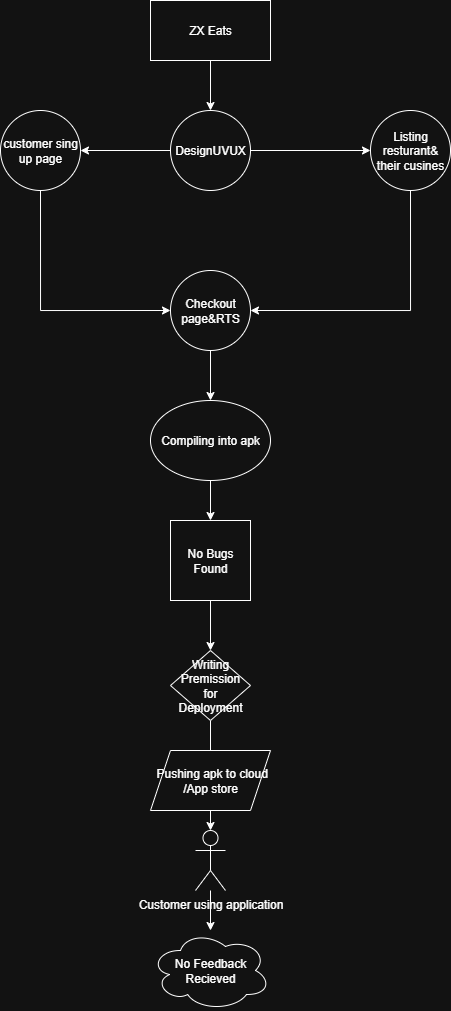

The diagram above was exported from draw.io. Its source (the exported page's mxGraphModel, read from the mxfile embedded in the PNG):
<mxGraphModel dx="507" dy="321" grid="1" gridSize="10" guides="1" tooltips="1" connect="1" arrows="1" fold="1" page="1" pageScale="1" pageWidth="850" pageHeight="1100" math="0" shadow="0">
  <root>
    <mxCell id="0" />
    <mxCell id="1" parent="0" />
    <mxCell id="XfClr5K42jNwMNHGDlN6-16" value="" style="edgeStyle=orthogonalEdgeStyle;rounded=0;orthogonalLoop=1;jettySize=auto;html=1;" edge="1" parent="1" source="XfClr5K42jNwMNHGDlN6-1" target="XfClr5K42jNwMNHGDlN6-3">
      <mxGeometry relative="1" as="geometry" />
    </mxCell>
    <mxCell id="XfClr5K42jNwMNHGDlN6-1" value="ZX Eats" style="rounded=0;whiteSpace=wrap;html=1;" vertex="1" parent="1">
      <mxGeometry x="350" y="40" width="120" height="60" as="geometry" />
    </mxCell>
    <mxCell id="XfClr5K42jNwMNHGDlN6-33" style="edgeStyle=orthogonalEdgeStyle;rounded=0;orthogonalLoop=1;jettySize=auto;html=1;exitX=0.5;exitY=1;exitDx=0;exitDy=0;entryX=0;entryY=0.5;entryDx=0;entryDy=0;" edge="1" parent="1" source="XfClr5K42jNwMNHGDlN6-2" target="XfClr5K42jNwMNHGDlN6-7">
      <mxGeometry relative="1" as="geometry" />
    </mxCell>
    <mxCell id="XfClr5K42jNwMNHGDlN6-2" value="customer sing up page" style="ellipse;whiteSpace=wrap;html=1;aspect=fixed;" vertex="1" parent="1">
      <mxGeometry x="200" y="150" width="80" height="80" as="geometry" />
    </mxCell>
    <mxCell id="XfClr5K42jNwMNHGDlN6-26" value="" style="edgeStyle=orthogonalEdgeStyle;rounded=0;orthogonalLoop=1;jettySize=auto;html=1;" edge="1" parent="1" source="XfClr5K42jNwMNHGDlN6-3" target="XfClr5K42jNwMNHGDlN6-2">
      <mxGeometry relative="1" as="geometry" />
    </mxCell>
    <mxCell id="XfClr5K42jNwMNHGDlN6-27" style="edgeStyle=orthogonalEdgeStyle;rounded=0;orthogonalLoop=1;jettySize=auto;html=1;exitX=1;exitY=0.5;exitDx=0;exitDy=0;" edge="1" parent="1" source="XfClr5K42jNwMNHGDlN6-3" target="XfClr5K42jNwMNHGDlN6-8">
      <mxGeometry relative="1" as="geometry" />
    </mxCell>
    <mxCell id="XfClr5K42jNwMNHGDlN6-3" value="DesignUVUX" style="ellipse;whiteSpace=wrap;html=1;aspect=fixed;" vertex="1" parent="1">
      <mxGeometry x="370" y="150" width="80" height="80" as="geometry" />
    </mxCell>
    <mxCell id="XfClr5K42jNwMNHGDlN6-21" value="" style="edgeStyle=orthogonalEdgeStyle;rounded=0;orthogonalLoop=1;jettySize=auto;html=1;" edge="1" parent="1" source="XfClr5K42jNwMNHGDlN6-7" target="XfClr5K42jNwMNHGDlN6-9">
      <mxGeometry relative="1" as="geometry" />
    </mxCell>
    <mxCell id="XfClr5K42jNwMNHGDlN6-7" value="Checkout page&amp;amp;RTS" style="ellipse;whiteSpace=wrap;html=1;aspect=fixed;" vertex="1" parent="1">
      <mxGeometry x="370" y="310" width="80" height="80" as="geometry" />
    </mxCell>
    <mxCell id="XfClr5K42jNwMNHGDlN6-32" style="edgeStyle=orthogonalEdgeStyle;rounded=0;orthogonalLoop=1;jettySize=auto;html=1;exitX=0.5;exitY=1;exitDx=0;exitDy=0;entryX=1;entryY=0.5;entryDx=0;entryDy=0;" edge="1" parent="1" source="XfClr5K42jNwMNHGDlN6-8" target="XfClr5K42jNwMNHGDlN6-7">
      <mxGeometry relative="1" as="geometry" />
    </mxCell>
    <mxCell id="XfClr5K42jNwMNHGDlN6-8" value="Listing resturant&amp;amp; their cusines" style="ellipse;whiteSpace=wrap;html=1;aspect=fixed;" vertex="1" parent="1">
      <mxGeometry x="570" y="150" width="80" height="80" as="geometry" />
    </mxCell>
    <mxCell id="XfClr5K42jNwMNHGDlN6-22" value="" style="edgeStyle=orthogonalEdgeStyle;rounded=0;orthogonalLoop=1;jettySize=auto;html=1;" edge="1" parent="1" source="XfClr5K42jNwMNHGDlN6-9" target="XfClr5K42jNwMNHGDlN6-10">
      <mxGeometry relative="1" as="geometry" />
    </mxCell>
    <mxCell id="XfClr5K42jNwMNHGDlN6-9" value="Compiling into apk" style="ellipse;whiteSpace=wrap;html=1;" vertex="1" parent="1">
      <mxGeometry x="350" y="440" width="120" height="80" as="geometry" />
    </mxCell>
    <mxCell id="XfClr5K42jNwMNHGDlN6-23" value="" style="edgeStyle=orthogonalEdgeStyle;rounded=0;orthogonalLoop=1;jettySize=auto;html=1;" edge="1" parent="1" source="XfClr5K42jNwMNHGDlN6-10" target="XfClr5K42jNwMNHGDlN6-11">
      <mxGeometry relative="1" as="geometry" />
    </mxCell>
    <mxCell id="XfClr5K42jNwMNHGDlN6-10" value="No Bugs&lt;div&gt;Found&lt;/div&gt;" style="whiteSpace=wrap;html=1;aspect=fixed;" vertex="1" parent="1">
      <mxGeometry x="370" y="560" width="80" height="80" as="geometry" />
    </mxCell>
    <mxCell id="XfClr5K42jNwMNHGDlN6-24" value="" style="edgeStyle=orthogonalEdgeStyle;rounded=0;orthogonalLoop=1;jettySize=auto;html=1;" edge="1" parent="1" source="XfClr5K42jNwMNHGDlN6-11" target="XfClr5K42jNwMNHGDlN6-14">
      <mxGeometry relative="1" as="geometry" />
    </mxCell>
    <mxCell id="XfClr5K42jNwMNHGDlN6-11" value="Writing Premission&lt;div&gt;for Deployment&lt;/div&gt;" style="rhombus;whiteSpace=wrap;html=1;" vertex="1" parent="1">
      <mxGeometry x="370" y="690" width="80" height="70" as="geometry" />
    </mxCell>
    <mxCell id="XfClr5K42jNwMNHGDlN6-13" value="&amp;nbsp;Pushing apk to cloud /App store" style="shape=parallelogram;perimeter=parallelogramPerimeter;whiteSpace=wrap;html=1;fixedSize=1;" vertex="1" parent="1">
      <mxGeometry x="350" y="790" width="120" height="60" as="geometry" />
    </mxCell>
    <mxCell id="XfClr5K42jNwMNHGDlN6-25" value="" style="edgeStyle=orthogonalEdgeStyle;rounded=0;orthogonalLoop=1;jettySize=auto;html=1;" edge="1" parent="1" source="XfClr5K42jNwMNHGDlN6-14" target="XfClr5K42jNwMNHGDlN6-15">
      <mxGeometry relative="1" as="geometry" />
    </mxCell>
    <mxCell id="XfClr5K42jNwMNHGDlN6-14" value="Customer using application" style="shape=umlActor;verticalLabelPosition=bottom;verticalAlign=top;html=1;outlineConnect=0;" vertex="1" parent="1">
      <mxGeometry x="395" y="870" width="30" height="60" as="geometry" />
    </mxCell>
    <mxCell id="XfClr5K42jNwMNHGDlN6-15" value="No Feedback&lt;div&gt;Recieved&lt;/div&gt;" style="ellipse;shape=cloud;whiteSpace=wrap;html=1;" vertex="1" parent="1">
      <mxGeometry x="350" y="970" width="120" height="80" as="geometry" />
    </mxCell>
  </root>
</mxGraphModel>